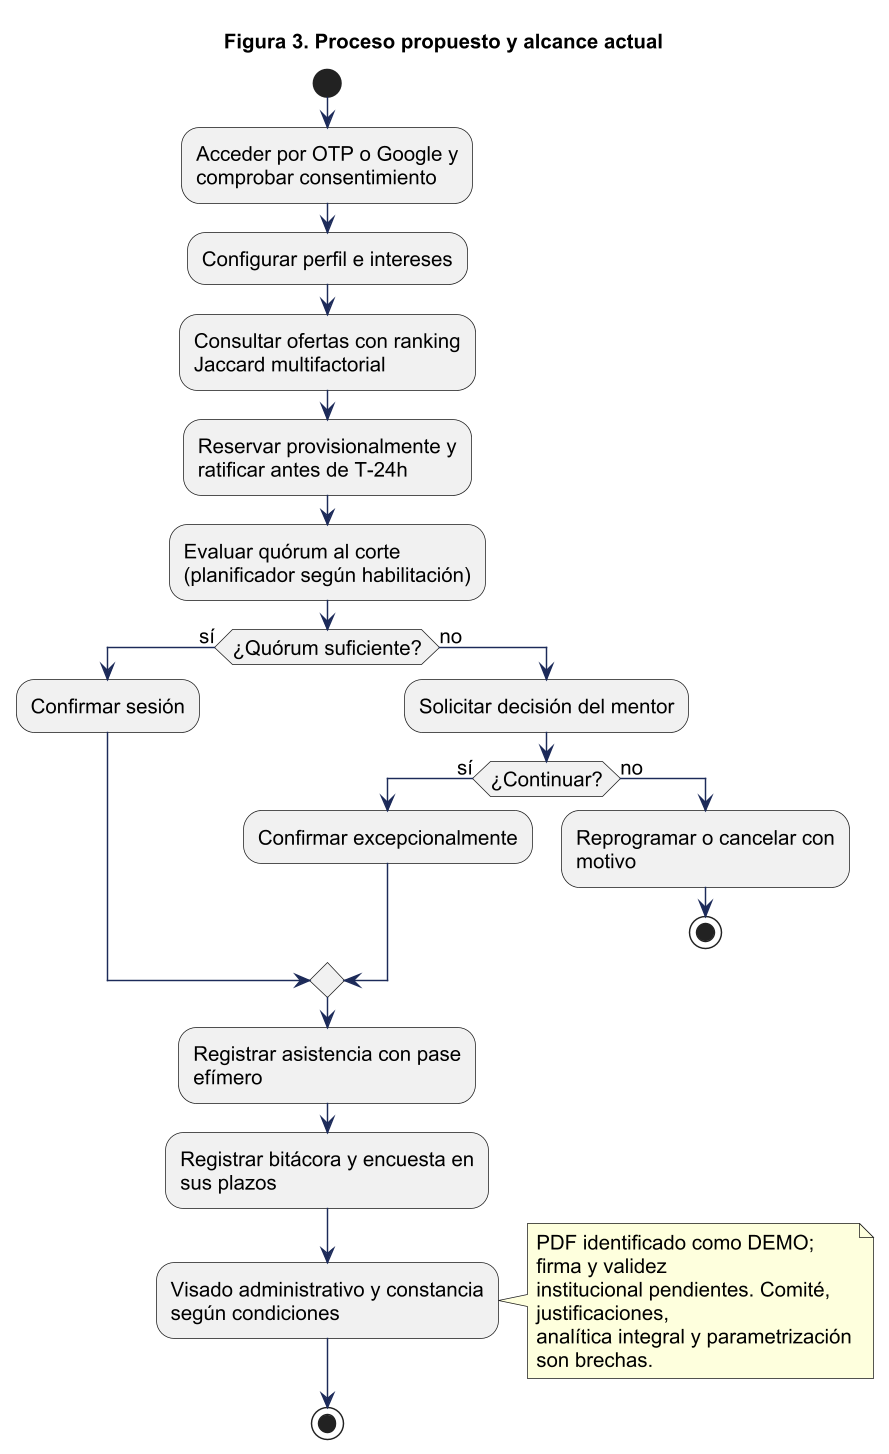

The diagram above was rendered by PlantUML. Its source (embedded in the PNG):
@startuml
!pragma layout smetana
skinparam backgroundColor white
skinparam shadowing false
skinparam defaultFontName Arial
skinparam defaultFontSize 14
skinparam ArrowColor #1C2A59
skinparam packageStyle rectangle
skinparam wrapWidth 220
skinparam maxMessageSize 260
skinparam dpi 140
title Figura 3. Proceso propuesto y alcance actual
start
:Acceder por OTP o Google y comprobar consentimiento;
:Configurar perfil e intereses;
:Consultar ofertas con ranking Jaccard multifactorial;
:Reservar provisionalmente y ratificar antes de T-24h;
:Evaluar quórum al corte (planificador según habilitación);
if (¿Quórum suficiente?) then (sí)
  :Confirmar sesión;
else (no)
  :Solicitar decisión del mentor;
  if (¿Continuar?) then (sí)
    :Confirmar excepcionalmente;
  else (no)
    :Reprogramar o cancelar con motivo;
    stop
  endif
endif
:Registrar asistencia con pase efímero;
:Registrar bitácora y encuesta en sus plazos;
:Visado administrativo y constancia según condiciones;
note right
PDF identificado como DEMO; firma y validez
institucional pendientes. Comité, justificaciones,
analítica integral y parametrización son brechas.
end note
stop
@enduml